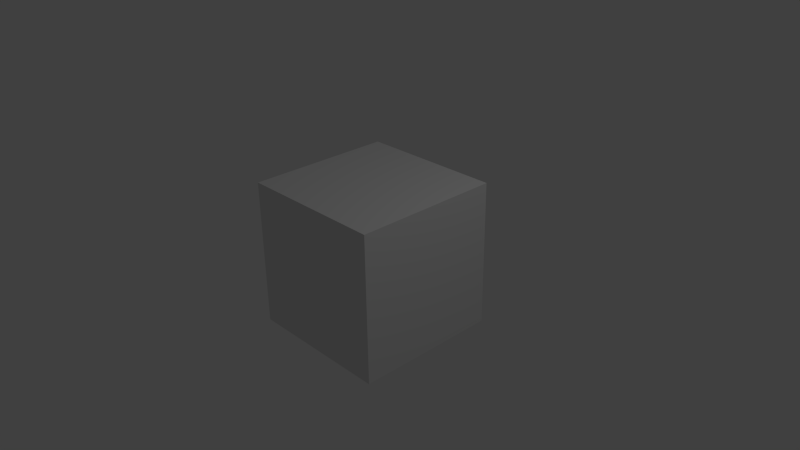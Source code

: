 # Source: 4_work.blend  (saved by Blender 2.74.0; exported with 4.5.12 LTS)
import bpy
from mathutils import Matrix  # noqa: F401  (used for matrix-valued properties, if any)

bpy.ops.wm.read_factory_settings(use_empty=True)
scene = bpy.context.scene
scene.name = 'Scene'

# ---- collections
col_collection_1 = bpy.data.collections.new('Collection 1'); scene.collection.children.link(col_collection_1)

# ---- materials (node trees are filled in below, after node groups)
mat_material = bpy.data.materials.new('Material')
mat_material.alpha_threshold = 0.0
mat_material.use_transparent_shadow = False
mat_material.roughness = 0.5
mat_material.line_color = (0.0, 0.0, 0.0, 1.0)

# ---- material node trees

# ---- world
world_world = bpy.data.worlds.new('World'); scene.world = world_world
world_world.color = (0.05088, 0.05088, 0.05088)
world_world.use_sun_shadow = False
world_world.sun_shadow_jitter_overblur = 0.0
world_world.cycles.sampling_method = 'MANUAL'
world_world.cycles.sample_map_resolution = 256

# ---- cameras
cam_camera = bpy.data.cameras.new('Camera')
cam_camera.clip_end = 100.0
cam_camera.lens = 35.0
cam_camera.sensor_width = 32.0
cam_camera.sensor_height = 18.0
cam_camera.ortho_scale = 7.314
cam_camera.dof.focus_distance = 0.0
cam_camera.dof.aperture_fstop = 128.0

# ---- lights
light_lamp = bpy.data.lights.new('Lamp', 'POINT')
light_lamp.transmission_factor = 0.0
light_lamp.cutoff_distance = 30.0
light_lamp.energy = 100.0
light_lamp.shadow_buffer_clip_start = 1.001
light_lamp.shadow_soft_size = 0.1
light_lamp.shadow_maximum_resolution = 0.006
light_lamp.use_absolute_resolution = True
light_lamp.cycles.use_multiple_importance_sampling = False

# ---- meshes
me_cube = bpy.data.meshes.new('Cube')
me_cube.from_pydata([(1.0, 1.0, -1.0), (1.0, -1.0, -1.0), (-1.0, -1.0, -1.0), (-1.0, 1.0, -1.0), (1.0, 1.0, 1.0), (1.0, -1.0, 1.0), (-1.0, -1.0, 1.0), (-1.0, 1.0, 1.0)], [], [(0, 1, 2, 3), (4, 7, 6, 5), (0, 4, 5, 1), (1, 5, 6, 2), (2, 6, 7, 3), (4, 0, 3, 7)])
me_cube.materials.append(mat_material)
me_cube.use_remesh_preserve_volume = False
me_cube.use_remesh_preserve_attributes = False
me_cube.use_mirror_vertex_groups = False
me_cube.update()

# ---- objects
ob_cube = bpy.data.objects.new('Cube', me_cube)
ob_lamp = bpy.data.objects.new('Lamp', light_lamp)
ob_camera = bpy.data.objects.new('Camera', cam_camera)

# ---- transforms, parenting, visibility, modifiers, constraints
ob_cube.location = (0.0, 0.0, 0.0)
ob_cube.lock_rotations_4d = False
ob_cube.empty_display_type = 'ARROWS'
ob_cube.lineart.crease_threshold = 0.0
ob_lamp.location = (4.076, 1.005, 5.904)
ob_lamp.rotation_euler = (0.6503, 0.05522, 1.866)
ob_lamp.lock_rotations_4d = False
ob_lamp.empty_display_type = 'ARROWS'
ob_lamp.color = (0.0, 0.0, 0.0, 0.0)
ob_lamp.lineart.crease_threshold = 0.0
ob_camera.location = (7.481, -6.508, 5.344)
ob_camera.rotation_euler = (1.109, 0.01082, 0.8149)
ob_camera.lock_rotations_4d = False
ob_camera.empty_display_type = 'ARROWS'
ob_camera.color = (0.0, 0.0, 0.0, 0.0)
ob_camera.display_type = 'WIRE'
ob_camera.lineart.crease_threshold = 0.0

# ---- collection membership
col_collection_1.objects.link(ob_cube)
col_collection_1.objects.link(ob_lamp)
col_collection_1.objects.link(ob_camera)

# ---- scene / render settings (as saved in the file)
scene.camera = ob_camera
scene.frame_start = 0; scene.frame_end = 10866; scene.frame_set(10200)
scene.render.engine = 'BLENDER_EEVEE_NEXT'
scene.render.image_settings.color_mode = 'RGB'
scene.render.fps = 50
scene.render.dither_intensity = 0.0
scene.cycles.use_denoising = False
scene.cycles.samples = 10
scene.cycles.sampling_pattern = 'TABULATED_SOBOL'
scene.cycles.light_sampling_threshold = 0.0
scene.cycles.use_adaptive_sampling = False
scene.cycles.use_light_tree = False
scene.cycles.blur_glossy = 0.0
scene.cycles.pixel_filter_type = 'GAUSSIAN'
scene.cycles.sample_clamp_indirect = 0.0
scene.view_settings.view_transform = 'Standard'
bpy.context.view_layer.update()
